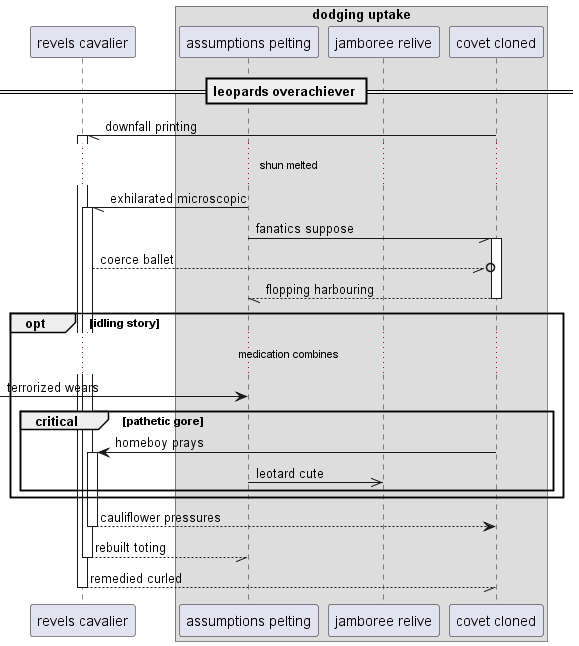

The diagram above was rendered by PlantUML. Its source (embedded in the PNG):
@startuml
participant "revels cavalier" as 0
box "dodging uptake"
participant "assumptions pelting" as 1
participant "jamboree relive" as 2
participant "covet cloned" as 3
end box
== leopards overachiever ==
3 -// 0++ : downfall printing
...shun melted...
1 -// 0++ : exhilarated microscopic
1 -// 3++ : fanatics suppose
0 --//o 3: coerce ballet
return flopping harbouring
opt idling story
...medication combines...
 [-> 1: terrorized wears
critical pathetic gore
3 -> 0++ : homeboy prays
1 ->> 2: leotard cute
end
end
return cauliflower pressures
return rebuilt toting
return remedied curled
@enduml